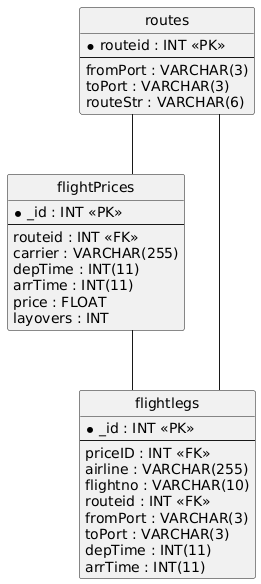

The diagram above was rendered by PlantUML. Its source (embedded in the PNG):
@startuml
hide circle
skinparam linetype ortho

entity "routes" as routes {
  * routeid : INT <<PK>>
  --
  fromPort : VARCHAR(3)
  toPort : VARCHAR(3)
  routeStr : VARCHAR(6)
}

entity "flightPrices" as flightPrices {
  * _id : INT <<PK>>
  --
  routeid : INT <<FK>>
  carrier : VARCHAR(255)
  depTime : INT(11)
  arrTime : INT(11)
  price : FLOAT
  layovers : INT
}

entity "flightlegs" as flightlegs {
  * _id : INT <<PK>>
  --
  priceID : INT <<FK>>
  airline : VARCHAR(255)
  flightno : VARCHAR(10)
  routeid : INT <<FK>>
  fromPort : VARCHAR(3)
  toPort : VARCHAR(3)
  depTime : INT(11)
  arrTime : INT(11)
}

routes -- flightPrices
routes -- flightlegs
flightPrices -- flightlegs
@enduml